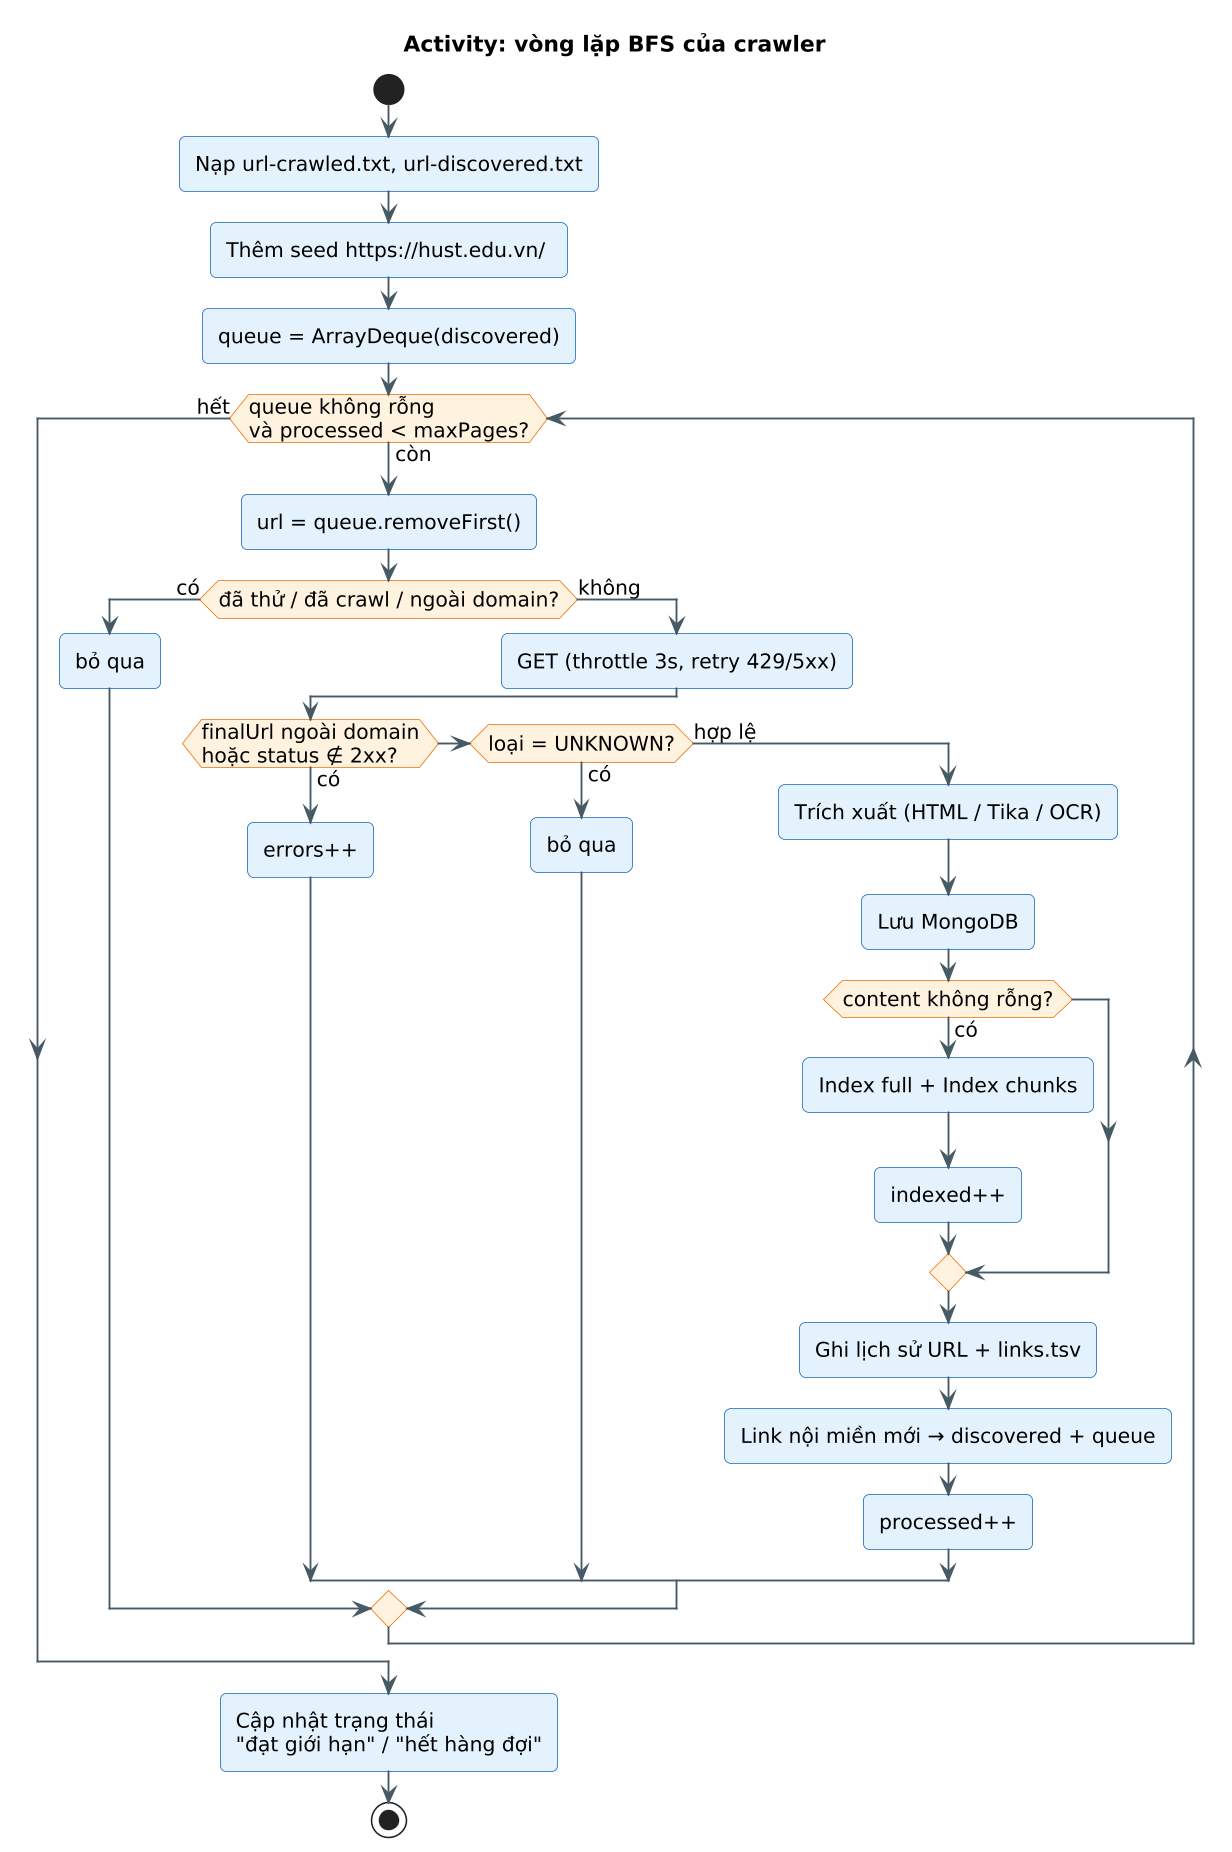

The diagram above was rendered by PlantUML. Its source (embedded in the PNG):
@startuml 05_activity_crawler
!include style.iuml
title Activity: vòng lặp BFS của crawler
start
:Nạp url-crawled.txt, url-discovered.txt;
:Thêm seed https://hust.edu.vn/ ;
:queue = ArrayDeque(discovered);
while (queue không rỗng\nvà processed < maxPages?) is (còn)
  :url = queue.removeFirst();
  if (đã thử / đã crawl / ngoài domain?) then (có)
    :bỏ qua;
  else (không)
    :GET (throttle 3s, retry 429/5xx);
    if (finalUrl ngoài domain\nhoặc status ∉ 2xx?) then (có)
      :errors++;
    elseif (loại = UNKNOWN?) then (có)
      :bỏ qua;
    else (hợp lệ)
      :Trích xuất (HTML / Tika / OCR);
      :Lưu MongoDB;
      if (content không rỗng?) then (có)
        :Index full + Index chunks;
        :indexed++;
      endif
      :Ghi lịch sử URL + links.tsv;
      :Link nội miền mới → discovered + queue;
      :processed++;
    endif
  endif
endwhile (hết)
:Cập nhật trạng thái\n"đạt giới hạn" / "hết hàng đợi";
stop
@enduml